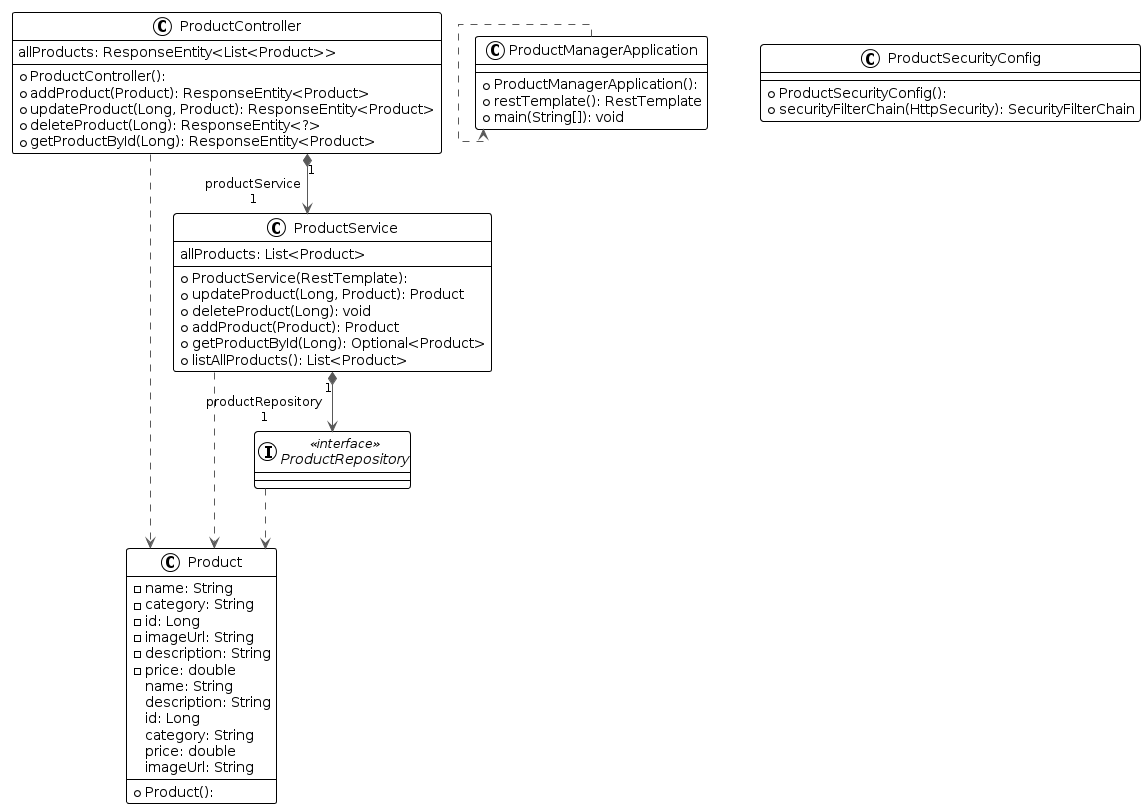

The diagram above was rendered by PlantUML. Its source (embedded in the PNG):
@startuml
!theme plain
top to bottom direction
skinparam linetype ortho

class Product {
  + Product(): 
  - name: String
  - category: String
  - id: Long
  - imageUrl: String
  - description: String
  - price: double
   name: String
   description: String
   id: Long
   category: String
   price: double
   imageUrl: String
}
class ProductController {
  + ProductController(): 
  + addProduct(Product): ResponseEntity<Product>
  + updateProduct(Long, Product): ResponseEntity<Product>
  + deleteProduct(Long): ResponseEntity<?>
  + getProductById(Long): ResponseEntity<Product>
   allProducts: ResponseEntity<List<Product>>
}
class ProductManagerApplication {
  + ProductManagerApplication(): 
  + restTemplate(): RestTemplate
  + main(String[]): void
}
interface ProductRepository << interface >>
class ProductSecurityConfig {
  + ProductSecurityConfig(): 
  + securityFilterChain(HttpSecurity): SecurityFilterChain
}
class ProductService {
  + ProductService(RestTemplate): 
  + updateProduct(Long, Product): Product
  + deleteProduct(Long): void
  + addProduct(Product): Product
  + getProductById(Long): Optional<Product>
  + listAllProducts(): List<Product>
   allProducts: List<Product>
}

ProductController          -[#595959,dashed]->  Product                   
ProductController         "1" *-[#595959,plain]-> "productService\n1" ProductService            
ProductManagerApplication  -[#595959,dashed]->  ProductManagerApplication 
ProductRepository          -[#595959,dashed]->  Product                   
ProductService             -[#595959,dashed]->  Product                   
ProductService            "1" *-[#595959,plain]-> "productRepository\n1" ProductRepository
@enduml